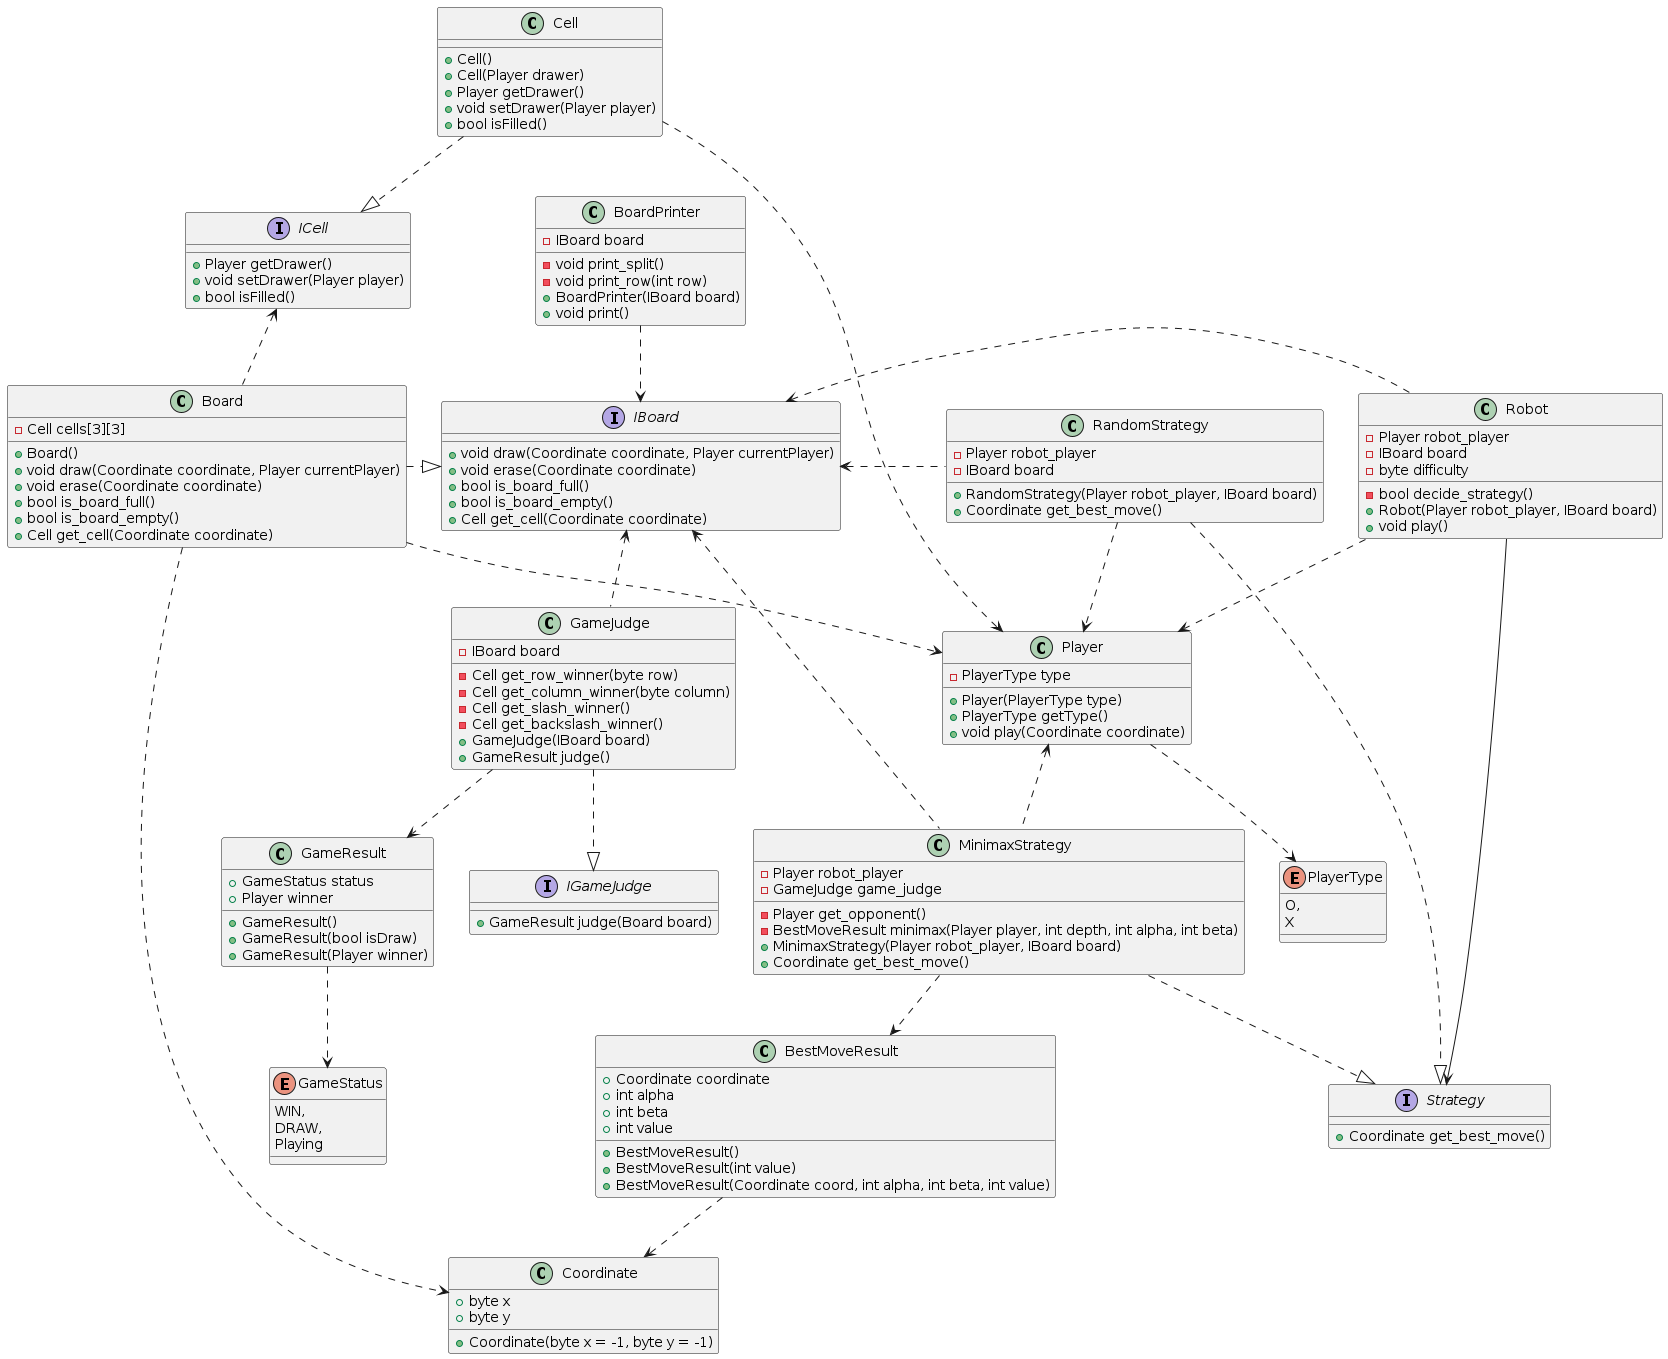

The diagram above was rendered by PlantUML. Its source (embedded in the PNG):
@startuml

interface ICell {
	+Player getDrawer()
	+void setDrawer(Player player)
	+bool isFilled()
}

class Cell {
	+Cell()
	+Cell(Player drawer)
	+Player getDrawer()
	+void setDrawer(Player player)
	+bool isFilled()
}

interface IBoard {
	+void draw(Coordinate coordinate, Player currentPlayer)
	+void erase(Coordinate coordinate)
	+bool is_board_full()
	+bool is_board_empty()
	+Cell get_cell(Coordinate coordinate)
}

class Board {
	-Cell cells[3][3]
	+Board()
	+void draw(Coordinate coordinate, Player currentPlayer)
	+void erase(Coordinate coordinate)
	+bool is_board_full()
	+bool is_board_empty()
	+Cell get_cell(Coordinate coordinate)
}

class BoardPrinter {
	-IBoard board
	-void print_split()
	-void print_row(int row)
	+BoardPrinter(IBoard board)
	+void print()
}

enum GameStatus {
	WIN,
	DRAW,
	Playing
}

class GameResult {
	+GameStatus status
	+Player winner
	+GameResult()
	+GameResult(bool isDraw)
	+GameResult(Player winner)
}

interface IGameJudge {
	+GameResult judge(Board board)
}

class GameJudge {
	-IBoard board
	-Cell get_row_winner(byte row)
	-Cell get_column_winner(byte column)
	-Cell get_slash_winner()
	-Cell get_backslash_winner()
	+GameJudge(IBoard board)
	+GameResult judge()
}

class Coordinate {
	+byte x
	+byte y
	+Coordinate(byte x = -1, byte y = -1)
}

enum PlayerType {
	O,
	X
}

class Player {
	-PlayerType type
	+Player(PlayerType type)
	+PlayerType getType()
	+void play(Coordinate coordinate)
}

class BestMoveResult {
	+Coordinate coordinate
	+int alpha
	+int beta
	+int value
	+BestMoveResult()
	+BestMoveResult(int value)
	+BestMoveResult(Coordinate coord, int alpha, int beta, int value)
}

class Robot {
	-Player robot_player
	-IBoard board
	-byte difficulty
	-bool decide_strategy()
	+Robot(Player robot_player, IBoard board)
	+void play()
}

interface Strategy {
	+Coordinate get_best_move()
}

class MinimaxStrategy {
	-Player robot_player
	-GameJudge game_judge
	-Player get_opponent()
	-BestMoveResult minimax(Player player, int depth, int alpha, int beta)
	+MinimaxStrategy(Player robot_player, IBoard board)
	+Coordinate get_best_move()
}

class RandomStrategy {
	-Player robot_player
	-IBoard board
	+RandomStrategy(Player robot_player, IBoard board)
	+Coordinate get_best_move()
}

Cell .right.> Player
Cell .down.|> ICell

Board .up.> ICell
Board .down.> Coordinate
Board .down.> Player
Board .right.|> IBoard

BoardPrinter ..> IBoard

GameResult ..> GameStatus
GameJudge ..> GameResult
GameJudge ..|> IGameJudge
GameJudge .up.> IBoard

Player ..> PlayerType

BestMoveResult .down.> Coordinate

MinimaxStrategy ..|> Strategy
MinimaxStrategy .down.> BestMoveResult
MinimaxStrategy .left.> IBoard
MinimaxStrategy .up.> Player

RandomStrategy ..|> Strategy
RandomStrategy .left.> IBoard
RandomStrategy ..> Player

Robot .left.> IBoard
Robot --> Strategy
Robot ..> Player

@enduml